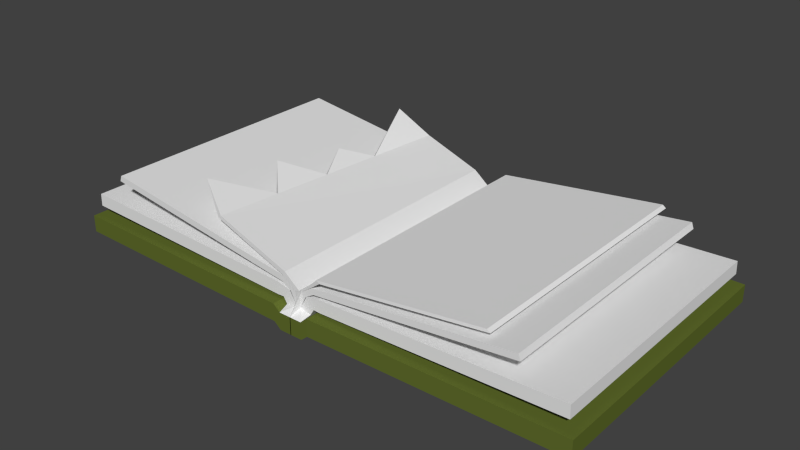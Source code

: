 # Source: book.blend  (saved by Blender 2.76.0; exported with 4.5.12 LTS)
import bpy
from mathutils import Matrix  # noqa: F401  (used for matrix-valued properties, if any)

bpy.ops.wm.read_factory_settings(use_empty=True)
scene = bpy.context.scene
scene.name = 'Scene'

# ---- collections
col_collection_1 = bpy.data.collections.new('Collection 1'); scene.collection.children.link(col_collection_1)

# ---- materials (node trees are filled in below, after node groups)
mat_bookcover = bpy.data.materials.new('BookCover')
mat_bookcover.alpha_threshold = 0.0
mat_bookcover.use_transparent_shadow = False
mat_bookcover.diffuse_color = (0.118, 0.1523, 0.02579, 1.0)
mat_bookcover.roughness = 0.5
mat_bookcover.line_color = (0.0, 0.0, 0.0, 1.0)
mat_bookpages = bpy.data.materials.new('BookPages')
mat_bookpages.alpha_threshold = 0.0
mat_bookpages.use_transparent_shadow = False
mat_bookpages.roughness = 0.5

# ---- material node trees

# ---- world
world_world = bpy.data.worlds.new('World'); scene.world = world_world
world_world.color = (0.05088, 0.05088, 0.05088)
world_world.use_sun_shadow = False
world_world.sun_shadow_jitter_overblur = 0.0
world_world.cycles.sampling_method = 'MANUAL'
world_world.cycles.sample_map_resolution = 256

# ---- meshes
me_cube = bpy.data.meshes.new('Cube')
me_cube.from_pydata([(-2.038, -1.046, -0.1296), (-2.038, 1.046, -0.1296), (-2.038, -1.046, 0.1296), (-2.038, 1.046, 0.1296), (0.002957, 1.065, -0.2187), (0.002957, -1.08, -0.2187), (0.002957, 1.065, 0.04047), (0.002956, -1.08, 0.04047), (-0.9958, 1.065, -0.1296), (-0.9963, -1.065, -0.1296), (-0.9958, 1.065, 0.1296), (-0.9963, -1.065, 0.1296), (-0.09082, 1.065, -0.2187), (-0.09082, -1.08, -0.2187), (-0.09082, 1.065, 0.04047), (-0.09082, -1.08, 0.04047), (-0.1429, 1.065, -0.1296), (-0.1433, -1.08, -0.1296), (-0.1429, 1.065, 0.1296), (-0.1437, -1.08, 0.1296), (-0.06458, 1.0, 0.3075), (-0.06458, -1.0, 0.3075), (-0.1302, 1.0, 0.1733), (-0.1302, -1.0, 0.1733), (-0.1714, 1.0, 0.3552), (-0.1714, -1.0, 0.3552), (-0.1746, 1.0, 0.1675), (-0.1746, -1.0, 0.1675), (-1.981, 1.0, 0.4788), (-1.981, -1.0, 0.4788), (-1.984, 1.0, 0.2911), (-1.984, -1.0, 0.2911), (-0.01819, 1.0, 0.1241), (-0.01819, -1.0, 0.1241), (-0.1032, 1.0, 0.08207), (-0.1032, -1.0, 0.08207), (-0.02876, 1.0, 0.3516), (-0.02876, -1.0, 0.3516), (-0.07245, -1.0, 0.318), (-0.07245, 1.0, 0.318), (-0.1178, 1.0, 0.4813), (-0.1178, -1.0, 0.4813), (-0.1325, -1.0, 0.3924), (-0.1325, 1.0, 0.3924), (-1.708, 1.0, 0.925), (-1.708, -1.0, 0.925), (-1.723, -1.0, 0.836), (-1.723, 1.0, 0.836), (2.038, -1.046, -0.1296), (2.038, 1.046, -0.1296), (2.038, -1.046, 0.1296), (2.038, 1.046, 0.1296), (-0.002957, 1.065, -0.2187), (-0.002957, -1.08, -0.2187), (-0.002957, 1.065, 0.04047), (-0.002956, -1.08, 0.04047), (0.9958, 1.065, -0.1296), (0.9963, -1.065, -0.1296), (0.9958, 1.065, 0.1296), (0.9963, -1.065, 0.1296), (0.09082, 1.065, -0.2187), (0.09082, -1.08, -0.2187), (0.09082, 1.065, 0.04047), (0.09082, -1.08, 0.04047), (0.1429, 1.065, -0.1296), (0.1433, -1.08, -0.1296), (0.1429, 1.065, 0.1296), (0.1437, -1.08, 0.1296), (0.06458, 1.0, 0.3075), (0.06458, -1.0, 0.3075), (0.1302, 1.0, 0.1733), (0.1302, -1.0, 0.1733), (0.1714, 1.0, 0.3552), (0.1714, -1.0, 0.3552), (0.1746, 1.0, 0.1675), (0.1746, -1.0, 0.1675), (1.981, 1.0, 0.4788), (1.981, -1.0, 0.4788), (1.984, 1.0, 0.2911), (1.984, -1.0, 0.2911), (0.01819, 1.0, 0.1241), (0.01819, -1.0, 0.1241), (0.1032, 1.0, 0.08207), (0.1032, -1.0, 0.08207), (0.02876, 1.0, 0.3516), (0.02876, -1.0, 0.3516), (0.07245, -1.0, 0.318), (0.07245, 1.0, 0.318), (0.1178, 1.0, 0.4813), (0.1178, -1.0, 0.4813), (0.1325, -1.0, 0.3924), (0.1325, 1.0, 0.3924), (1.637, 1.009, 0.8083), (1.637, -0.9908, 0.8083), (1.652, -0.9908, 0.7193), (1.652, 1.009, 0.7193), (-0.04508, 1.0, 0.2202), (-0.01276, 1.0, 0.1947), (-0.04508, -1.0, 0.2202), (-0.01277, -1.0, 0.1947), (0.02039, 0.9887, 0.378), (0.02039, -1.011, 0.378), (-0.01377, 0.9887, 0.3556), (-0.01377, -1.011, 0.3556), (-0.09745, 0.9887, 0.5675), (-0.09745, -1.011, 0.5675), (-0.118, 0.9887, 0.5084), (-0.118, -1.011, 0.5084), (-0.5962, 1.058, 0.8183), (-0.7547, -0.9354, 0.8664), (-0.6245, 1.06, 0.7741), (-0.783, -0.9334, 0.8222), (-0.6801, 0.002577, 0.8438), (-0.7076, 0.01505, 0.7993), (-0.6697, 0.4912, 0.7878), (-0.6425, 0.4761, 0.8323), (-0.716, -0.4484, 0.8547), (-0.7437, -0.4388, 0.8103), (-0.8146, 0.9642, 1.204), (-0.9508, -0.2184, 1.061), (-1.072, -0.7615, 1.097), (-0.8213, 0.2804, 0.9894), (0.1784, 0.9852, 0.6504), (0.1784, -1.015, 0.6504), (0.2027, 0.9852, 0.6126), (0.2027, -1.015, 0.6126), (1.397, 1.055, 0.8779), (1.397, -0.9455, 0.8779), (1.421, 1.055, 0.84), (1.421, -0.9455, 0.84)], [], [(8, 9, 0, 1), (10, 3, 2, 11), (9, 11, 2, 0), (0, 2, 3, 1), (10, 8, 1, 3), (18, 16, 8, 10), (17, 19, 11, 9), (18, 10, 11, 19), (16, 17, 9, 8), (4, 5, 13, 12), (33, 32, 20, 21), (5, 7, 15, 13), (6, 4, 12, 14), (12, 13, 17, 16), (14, 18, 19, 15), (13, 15, 19, 17), (14, 12, 16, 18), (22, 23, 27, 26), (32, 34, 22, 20), (34, 35, 23, 22), (35, 33, 21, 23), (24, 26, 30, 28), (20, 22, 26, 24), (23, 21, 25, 27), (21, 20, 24, 25), (28, 30, 31, 29), (27, 25, 29, 31), (25, 24, 28, 29), (26, 27, 31, 30), (15, 7, 33, 35), (14, 15, 35, 34), (6, 14, 34, 32), (97, 96, 39, 36), (39, 38, 42, 43), (96, 98, 38, 39), (99, 97, 36, 37), (98, 99, 37, 38), (40, 43, 47, 44), (38, 37, 41, 42), (36, 39, 43, 40), (37, 36, 40, 41), (45, 44, 47, 46), (41, 40, 44, 45), (43, 42, 46, 47), (42, 41, 45, 46), (56, 49, 48, 57), (58, 59, 50, 51), (57, 48, 50, 59), (48, 49, 51, 50), (58, 51, 49, 56), (66, 58, 56, 64), (65, 57, 59, 67), (66, 67, 59, 58), (64, 56, 57, 65), (52, 60, 61, 53), (81, 69, 68, 80), (53, 61, 63, 55), (54, 62, 60, 52), (60, 64, 65, 61), (62, 63, 67, 66), (61, 65, 67, 63), (62, 66, 64, 60), (70, 74, 75, 71), (80, 68, 70, 82), (82, 70, 71, 83), (83, 71, 69, 81), (72, 76, 78, 74), (68, 72, 74, 70), (71, 75, 73, 69), (69, 73, 72, 68), (76, 77, 79, 78), (75, 79, 77, 73), (73, 77, 76, 72), (74, 78, 79, 75), (63, 83, 81, 55), (62, 82, 83, 63), (54, 80, 82, 62), (54, 84, 87, 80), (87, 91, 90, 86), (80, 87, 86, 81), (55, 85, 84, 54), (81, 86, 85, 55), (88, 92, 95, 91), (86, 90, 89, 85), (84, 88, 91, 87), (85, 89, 125, 123), (93, 94, 95, 92), (89, 93, 92, 88), (91, 95, 94, 90), (90, 94, 93, 89), (33, 7, 99, 98), (7, 6, 100, 101), (32, 33, 98, 96), (6, 32, 96, 97), (102, 103, 107, 106), (97, 99, 103, 102), (99, 7, 101, 103), (6, 97, 102, 100), (104, 106, 110, 108), (100, 102, 106, 104), (103, 101, 105, 107), (101, 100, 104, 105), (107, 105, 109, 111), (105, 104, 108, 115, 112, 116, 109), (106, 107, 111, 117, 113, 114, 110), (109, 116, 120), (111, 109, 120), (114, 113, 121), (115, 114, 121), (116, 117, 120), (117, 111, 120), (112, 115, 121), (113, 112, 121), (113, 117, 119), (112, 113, 119), (117, 116, 119), (116, 112, 119), (108, 110, 118), (115, 108, 118), (114, 115, 118), (110, 114, 118), (125, 124, 128, 129), (89, 88, 124, 125), (88, 84, 122, 124), (84, 85, 123, 122), (127, 129, 128, 126), (123, 125, 129, 127), (122, 123, 127, 126), (124, 122, 126, 128)])
me_cube.polygons.foreach_set('material_index', [0, 0, 0, 0, 0, 0, 0, 0, 0, 0, 1, 0, 0, 0, 0, 0, 0, 1, 1, 1, 1, 1, 1, 1, 1, 1, 1, 1, 1, 1, 1, 1, 1, 1, 1, 1, 1, 1, 1, 1, 1, 1, 1, 1, 1, 0, 0, 0, 0, 0, 0, 0, 0, 0, 0, 1, 0, 0, 0, 0, 0, 0, 1, 1, 1, 1, 1, 1, 1, 1, 1, 1, 1, 1, 1, 1, 1, 1, 1, 1, 1, 1, 1, 1, 1, 1, 1, 1, 1, 1, 1, 1, 1, 1, 1, 1, 1, 1, 1, 1, 1, 1, 1, 1, 1, 1, 1, 1, 1, 1, 1, 1, 1, 1, 1, 1, 1, 1, 1, 1, 1, 1, 1, 1, 1, 1, 1, 1, 1])
me_cube.materials.append(mat_bookcover)
me_cube.materials.append(mat_bookpages)
me_cube.use_remesh_preserve_volume = False
me_cube.use_remesh_preserve_attributes = False
me_cube.use_mirror_vertex_groups = False
me_cube.update()

# ---- objects
ob_cube = bpy.data.objects.new('Cube', me_cube)

# ---- transforms, parenting, visibility, modifiers, constraints
ob_cube.location = (0.0, 0.0, 0.0)
ob_cube.scale = (1.0, 1.0, 0.4993)
ob_cube.lock_rotations_4d = False
ob_cube.empty_display_type = 'ARROWS'
ob_cube.lineart.crease_threshold = 0.0

# ---- collection membership
col_collection_1.objects.link(ob_cube)

# ---- scene / render settings (as saved in the file)
scene.frame_start = 1; scene.frame_end = 250; scene.frame_set(1)
scene.render.engine = 'BLENDER_EEVEE_NEXT'
scene.render.resolution_percentage = 50
scene.render.dither_intensity = 0.0
scene.cycles.use_denoising = False
scene.cycles.samples = 10
scene.cycles.sampling_pattern = 'TABULATED_SOBOL'
scene.cycles.light_sampling_threshold = 0.0
scene.cycles.use_adaptive_sampling = False
scene.cycles.use_light_tree = False
scene.cycles.blur_glossy = 0.0
scene.cycles.pixel_filter_type = 'GAUSSIAN'
scene.cycles.sample_clamp_indirect = 0.0
scene.view_settings.view_transform = 'Standard'
bpy.context.view_layer.update()

# ---- added for rendering (the .blend has no active camera and no usable light): camera, sun
cam_auto = bpy.data.cameras.new('AutoCamera')
cam_auto.lens = 50.0
cam_auto.sensor_width = 36.0
cam_auto.clip_end = 1000.0
ob_auto_camera = bpy.data.objects.new('AutoCamera', cam_auto)
scene.collection.objects.link(ob_auto_camera)
ob_auto_camera.location = (4.31152, -5.18103, 3.6952)
ob_auto_camera.rotation_euler = (1.09748, -7.21219e-08, 0.694738)
scene.camera = ob_auto_camera
light_auto_sun = bpy.data.lights.new('AutoSun', 'SUN')
light_auto_sun.energy = 3.0
light_auto_sun.angle = 0.0523599
ob_auto_sun = bpy.data.objects.new('AutoSun', light_auto_sun)
scene.collection.objects.link(ob_auto_sun)
ob_auto_sun.rotation_euler = (0.872665, 0.174533, 0.523599)
bpy.context.view_layer.update()
